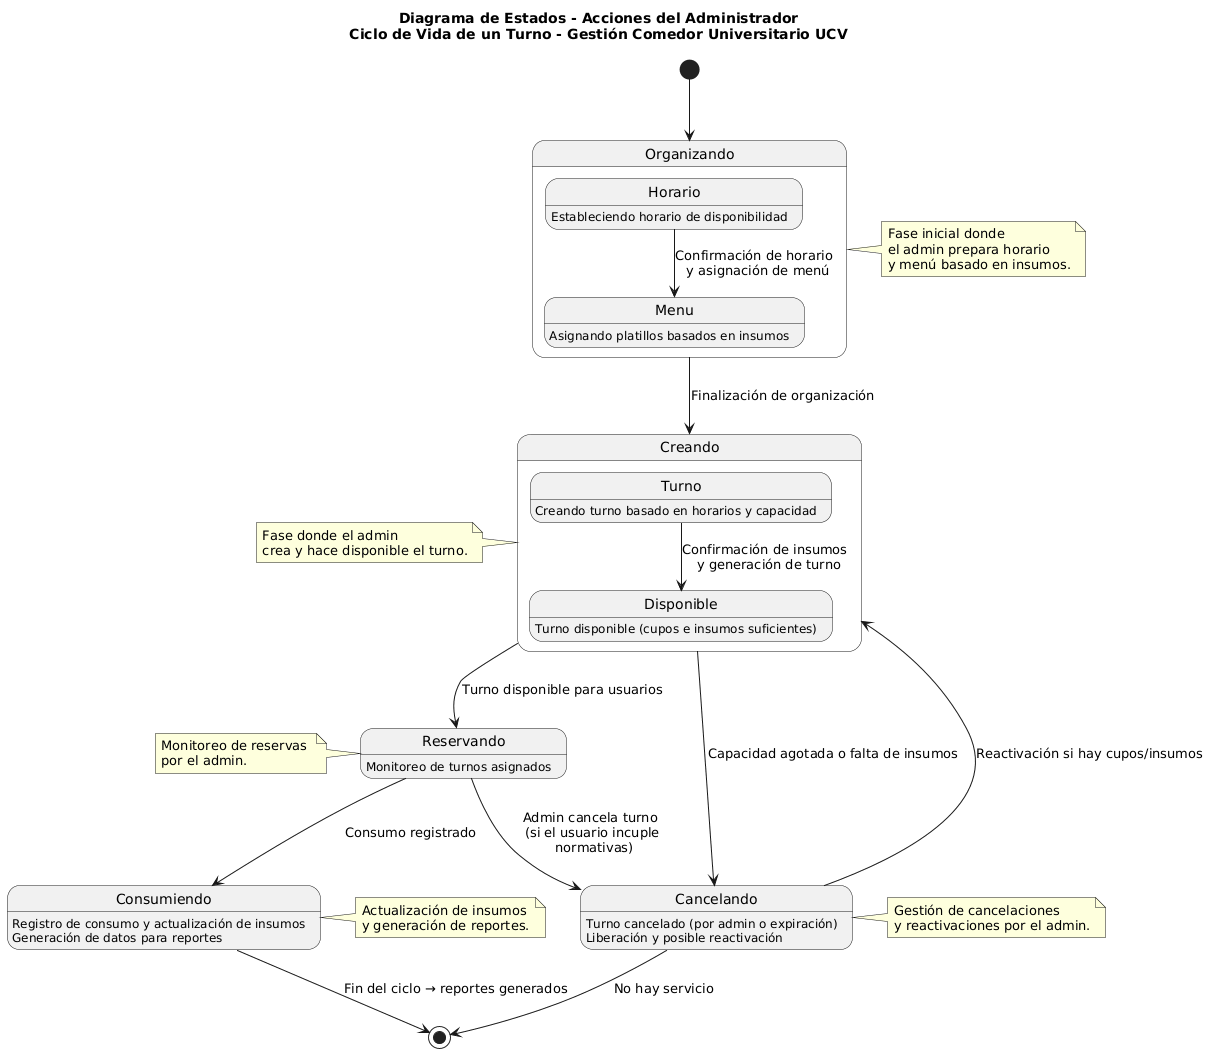

The diagram above was rendered by PlantUML. Its source (embedded in the PNG):
@startuml
title Diagrama de Estados - Acciones del Administrador\nCiclo de Vida de un Turno - Gestión Comedor Universitario UCV

[*] --> Organizando

state Organizando {
  state Horario {
    Horario : Estableciendo horario de disponibilidad
  }
  state Menu {
    Menu : Asignando platillos basados en insumos
  }
  
  Horario --> Menu : Confirmación de horario \n y asignación de menú
}

state Creando {
  state Turno {
    Turno : Creando turno basado en horarios y capacidad
  }
  state Disponible {
    Disponible : Turno disponible (cupos e insumos suficientes)
  }
  
  Turno --> Disponible : Confirmación de insumos \n y generación de turno
}

state Reservando {
    Reservando : Monitoreo de turnos asignados
}

state Consumiendo {
  Consumiendo : Registro de consumo y actualización de insumos
  Consumiendo : Generación de datos para reportes
  
}

state Cancelando {
  Cancelando: Turno cancelado (por admin o expiración)
  Cancelando: Liberación y posible reactivación
}

Organizando --> Creando : Finalización de organización
Creando --> Reservando : Turno disponible para usuarios
Creando --> Cancelando : Capacidad agotada o falta de insumos
Reservando --> Cancelando : Admin cancela turno \n (si el usuario incuple \n normativas)
/'nota, el admin puede cancelar el turno ya que si es la segunda vez que el usuario consume un producto, generaria problemas'/
Cancelando --> [*] : No hay servicio
Reservando --> Consumiendo : Consumo registrado
Consumiendo --> [*] : Fin del ciclo → reportes generados
Cancelando --> Creando : Reactivación si hay cupos/insumos

note right of Organizando
  Fase inicial donde 
  el admin prepara horario 
  y menú basado en insumos.
end note

note left of Creando
  Fase donde el admin 
  crea y hace disponible el turno.
end note

note left of Reservando
  Monitoreo de reservas 
  por el admin.
end note

note right of Consumiendo
  Actualización de insumos 
  y generación de reportes.
end note

note right of Cancelando
  Gestión de cancelaciones 
  y reactivaciones por el admin.
end note
@enduml